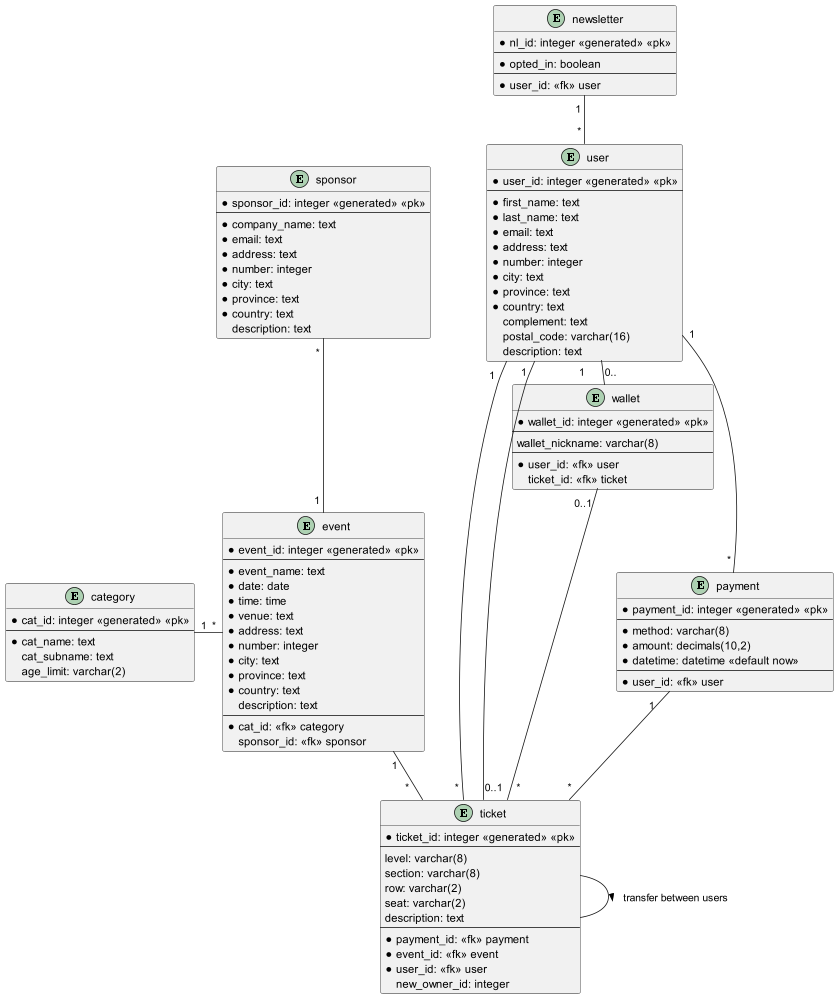

The diagram above was rendered by PlantUML. Its source (embedded in the PNG):
@startuml

entity newsletter{
* nl_id: integer <<generated>> <<pk>>
--
* opted_in: boolean
--
* user_id: <<fk>> user
}

entity user{
* user_id: integer <<generated>> <<pk>>
--
* first_name: text
* last_name: text
* email: text
* address: text
* number: integer
* city: text
* province: text
* country: text
complement: text
postal_code: varchar(16)
description: text
}

entity sponsor{
* sponsor_id: integer <<generated>> <<pk>>
--
* company_name: text
* email: text
* address: text
* number: integer
* city: text
* province: text
* country: text
description: text
}

entity category{
* cat_id: integer <<generated>> <<pk>>
--
* cat_name: text
cat_subname: text
age_limit: varchar(2)
}

entity event{
* event_id: integer <<generated>> <<pk>>
--
* event_name: text
* date: date
* time: time
* venue: text
* address: text
* number: integer
* city: text
* province: text
* country: text
description: text
--
* cat_id: <<fk>> category
sponsor_id: <<fk>> sponsor
}

entity payment{
* payment_id: integer <<generated>> <<pk>>
--
* method: varchar(8)
* amount: decimals(10,2)
* datetime: datetime <<default now>>
--
* user_id: <<fk>> user
}

entity ticket{
* ticket_id: integer <<generated>> <<pk>>
--
level: varchar(8)
section: varchar(8)
row: varchar(2)
seat: varchar(2)
description: text
--
* payment_id: <<fk>> payment
* event_id: <<fk>> event
* user_id: <<fk>> user
new_owner_id: integer
}

entity wallet{
* wallet_id: integer <<generated>> <<pk>>
--
wallet_nickname: varchar(8)
--
* user_id: <<fk>> user
ticket_id: <<fk>> ticket
}


   

user "1  " - " * " ticket

user "1" -- " * " payment

category "1" - "*" event

event "1" -- " *   " ticket

payment " 1   " -- " * " ticket

user "1     " - "0.." wallet

wallet "0..1 " - "  * " ticket

newsletter " 1 " -- "  * " user 

sponsor " * " -- "1 " event

ticket -- ticket: transfer between users >

ticket "0..1 " - "1" user


@enduml